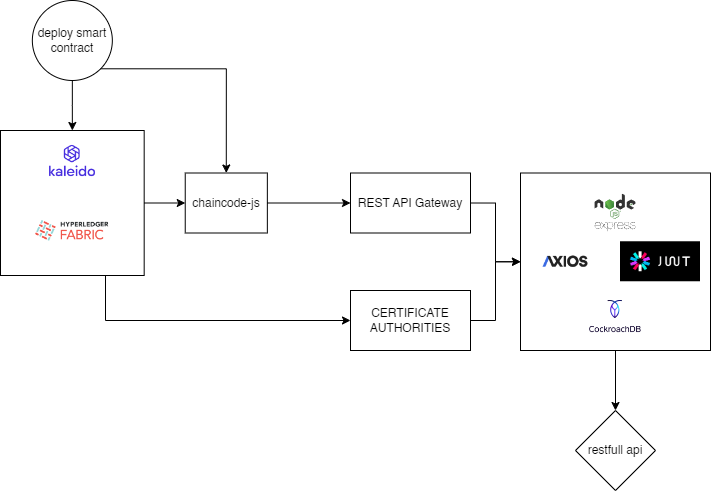

The diagram above was exported from draw.io. Its source (the exported page's mxGraphModel, read from the mxfile embedded in the PNG):
<mxGraphModel dx="2359" dy="1972" grid="1" gridSize="10" guides="1" tooltips="1" connect="1" arrows="1" fold="1" page="1" pageScale="1" pageWidth="850" pageHeight="1100" math="0" shadow="0">
  <root>
    <mxCell id="0" />
    <mxCell id="1" parent="0" />
    <mxCell id="bgM3Sf7A6DJIX1IaE0GI-10" value="" style="group" vertex="1" connectable="0" parent="1">
      <mxGeometry x="-830" y="30" width="650" height="145" as="geometry" />
    </mxCell>
    <mxCell id="bgM3Sf7A6DJIX1IaE0GI-4" value="" style="shape=image;verticalLabelPosition=bottom;labelBackgroundColor=default;verticalAlign=top;aspect=fixed;imageAspect=0;image=https://2022.allthingsopen.org/wp-content/uploads/2022/10/Kaleido.jpg;" vertex="1" parent="bgM3Sf7A6DJIX1IaE0GI-10">
      <mxGeometry x="35.59947368421051" y="10" width="72.98473684210526" height="41.05263157894737" as="geometry" />
    </mxCell>
    <mxCell id="bgM3Sf7A6DJIX1IaE0GI-7" value="" style="shape=image;verticalLabelPosition=bottom;labelBackgroundColor=default;verticalAlign=top;aspect=fixed;imageAspect=0;image=https://www.hyperledger.org/hubfs/Imported_Blog_Media/Hyperledger_Fabric_Logo_Color-1-1024x286.png;" vertex="1" parent="bgM3Sf7A6DJIX1IaE0GI-10">
      <mxGeometry x="35.09315789473682" y="90" width="73.49105263157895" height="20.526315789473685" as="geometry" />
    </mxCell>
    <mxCell id="bgM3Sf7A6DJIX1IaE0GI-9" value="" style="rounded=0;whiteSpace=wrap;html=1;fillColor=none;" vertex="1" parent="bgM3Sf7A6DJIX1IaE0GI-10">
      <mxGeometry width="143.68421052631578" height="145" as="geometry" />
    </mxCell>
    <mxCell id="bgM3Sf7A6DJIX1IaE0GI-13" value="chaincode-js" style="whiteSpace=wrap;html=1;fillColor=none;rounded=0;" vertex="1" parent="bgM3Sf7A6DJIX1IaE0GI-10">
      <mxGeometry x="184.73684210526315" y="42.5" width="82.10526315789474" height="60" as="geometry" />
    </mxCell>
    <mxCell id="bgM3Sf7A6DJIX1IaE0GI-14" value="" style="edgeStyle=orthogonalEdgeStyle;rounded=0;orthogonalLoop=1;jettySize=auto;html=1;" edge="1" parent="bgM3Sf7A6DJIX1IaE0GI-10" source="bgM3Sf7A6DJIX1IaE0GI-9" target="bgM3Sf7A6DJIX1IaE0GI-13">
      <mxGeometry relative="1" as="geometry" />
    </mxCell>
    <mxCell id="bgM3Sf7A6DJIX1IaE0GI-24" style="edgeStyle=orthogonalEdgeStyle;rounded=0;orthogonalLoop=1;jettySize=auto;html=1;exitX=1;exitY=0.5;exitDx=0;exitDy=0;" edge="1" parent="1" source="bgM3Sf7A6DJIX1IaE0GI-15" target="bgM3Sf7A6DJIX1IaE0GI-23">
      <mxGeometry relative="1" as="geometry" />
    </mxCell>
    <mxCell id="bgM3Sf7A6DJIX1IaE0GI-15" value="REST API Gateway" style="whiteSpace=wrap;html=1;fillColor=none;rounded=0;" vertex="1" parent="1">
      <mxGeometry x="-480" y="72.5" width="120" height="60" as="geometry" />
    </mxCell>
    <mxCell id="bgM3Sf7A6DJIX1IaE0GI-16" value="" style="edgeStyle=orthogonalEdgeStyle;rounded=0;orthogonalLoop=1;jettySize=auto;html=1;" edge="1" parent="1" source="bgM3Sf7A6DJIX1IaE0GI-13" target="bgM3Sf7A6DJIX1IaE0GI-15">
      <mxGeometry relative="1" as="geometry" />
    </mxCell>
    <mxCell id="bgM3Sf7A6DJIX1IaE0GI-26" style="edgeStyle=orthogonalEdgeStyle;rounded=0;orthogonalLoop=1;jettySize=auto;html=1;exitX=1;exitY=0.5;exitDx=0;exitDy=0;" edge="1" parent="1" source="bgM3Sf7A6DJIX1IaE0GI-17" target="bgM3Sf7A6DJIX1IaE0GI-23">
      <mxGeometry relative="1" as="geometry" />
    </mxCell>
    <mxCell id="bgM3Sf7A6DJIX1IaE0GI-17" value="CERTIFICATE AUTHORITIES" style="whiteSpace=wrap;html=1;fillColor=none;rounded=0;" vertex="1" parent="1">
      <mxGeometry x="-480" y="190" width="120" height="60" as="geometry" />
    </mxCell>
    <mxCell id="bgM3Sf7A6DJIX1IaE0GI-18" value="" style="edgeStyle=orthogonalEdgeStyle;rounded=0;orthogonalLoop=1;jettySize=auto;html=1;" edge="1" parent="1" source="bgM3Sf7A6DJIX1IaE0GI-9" target="bgM3Sf7A6DJIX1IaE0GI-17">
      <mxGeometry relative="1" as="geometry">
        <Array as="points">
          <mxPoint x="-725" y="220" />
        </Array>
      </mxGeometry>
    </mxCell>
    <mxCell id="bgM3Sf7A6DJIX1IaE0GI-21" style="edgeStyle=orthogonalEdgeStyle;rounded=0;orthogonalLoop=1;jettySize=auto;html=1;" edge="1" parent="1" source="bgM3Sf7A6DJIX1IaE0GI-19" target="bgM3Sf7A6DJIX1IaE0GI-9">
      <mxGeometry relative="1" as="geometry" />
    </mxCell>
    <mxCell id="bgM3Sf7A6DJIX1IaE0GI-22" style="edgeStyle=orthogonalEdgeStyle;rounded=0;orthogonalLoop=1;jettySize=auto;html=1;exitX=1;exitY=1;exitDx=0;exitDy=0;entryX=0.5;entryY=0;entryDx=0;entryDy=0;" edge="1" parent="1" source="bgM3Sf7A6DJIX1IaE0GI-19" target="bgM3Sf7A6DJIX1IaE0GI-13">
      <mxGeometry relative="1" as="geometry">
        <mxPoint x="-590" y="100" as="targetPoint" />
      </mxGeometry>
    </mxCell>
    <mxCell id="bgM3Sf7A6DJIX1IaE0GI-19" value="deploy smart contract" style="ellipse;whiteSpace=wrap;html=1;fillColor=none;rounded=0;" vertex="1" parent="1">
      <mxGeometry x="-798.16" y="-100" width="80" height="80" as="geometry" />
    </mxCell>
    <mxCell id="bgM3Sf7A6DJIX1IaE0GI-34" value="" style="edgeStyle=orthogonalEdgeStyle;rounded=0;orthogonalLoop=1;jettySize=auto;html=1;" edge="1" parent="1" source="bgM3Sf7A6DJIX1IaE0GI-23" target="bgM3Sf7A6DJIX1IaE0GI-33">
      <mxGeometry relative="1" as="geometry" />
    </mxCell>
    <mxCell id="bgM3Sf7A6DJIX1IaE0GI-23" value="" style="rounded=0;whiteSpace=wrap;html=1;" vertex="1" parent="1">
      <mxGeometry x="-310" y="72.5" width="190" height="177.5" as="geometry" />
    </mxCell>
    <mxCell id="bgM3Sf7A6DJIX1IaE0GI-27" value="" style="shape=image;verticalLabelPosition=bottom;labelBackgroundColor=default;verticalAlign=top;aspect=fixed;imageAspect=0;image=https://www.bairesdev.com/wp-content/uploads/2021/07/Expressjs.svg;" vertex="1" parent="1">
      <mxGeometry x="-246.83" y="92.5" width="63.66" height="40" as="geometry" />
    </mxCell>
    <mxCell id="bgM3Sf7A6DJIX1IaE0GI-28" value="" style="shape=image;verticalLabelPosition=bottom;labelBackgroundColor=default;verticalAlign=top;aspect=fixed;imageAspect=0;image=https://assets-global.website-files.com/5e19ea5aa7d3a217492e372b/624de949df5a11680ab170b9_Axios%20logo%20-%20RGB%20-%20minimum%20space.png;" vertex="1" parent="1">
      <mxGeometry x="-290" y="152.92000000000002" width="50.01" height="16.67" as="geometry" />
    </mxCell>
    <mxCell id="bgM3Sf7A6DJIX1IaE0GI-29" value="" style="shape=image;verticalLabelPosition=bottom;labelBackgroundColor=default;verticalAlign=top;aspect=fixed;imageAspect=0;image=https://w7.pngwing.com/pngs/413/267/png-transparent-jwt-io-json-web-token-hd-logo.png;" vertex="1" parent="1">
      <mxGeometry x="-210" y="141.26" width="80" height="40" as="geometry" />
    </mxCell>
    <mxCell id="bgM3Sf7A6DJIX1IaE0GI-30" value="" style="shape=image;verticalLabelPosition=bottom;labelBackgroundColor=default;verticalAlign=top;aspect=fixed;imageAspect=0;image=https://images.g2crowd.com/uploads/product/image/social_landscape/social_landscape_cee19035e959576dd35e1ad8c03f4a97/cockroachdb.png;" vertex="1" parent="1">
      <mxGeometry x="-253.1" y="200" width="76.19" height="40" as="geometry" />
    </mxCell>
    <mxCell id="bgM3Sf7A6DJIX1IaE0GI-33" value="restfull api" style="rhombus;whiteSpace=wrap;html=1;rounded=0;" vertex="1" parent="1">
      <mxGeometry x="-255" y="310" width="80" height="80" as="geometry" />
    </mxCell>
  </root>
</mxGraphModel>